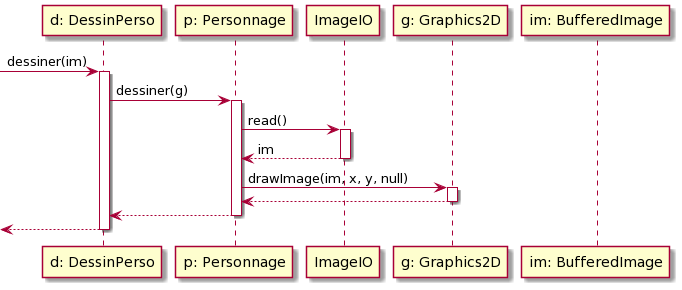

The diagram above was rendered by PlantUML. Its source (embedded in the PNG):
@startuml
participant "d: DessinPerso" as d
participant "p: Personnage" as p
participant "ImageIO" as io
participant "g: Graphics2D" as g
participant "im: BufferedImage" as im

-> d : dessiner(im)
activate d
d -> p : dessiner(g)
activate p
p -> io : read()
activate io
p <-- io: im
deactivate io
p -> g: drawImage(im, x, y, null)
activate g
p <-- g:
deactivate
d <-- p
deactivate p
<-- d
deactivate d
@enduml